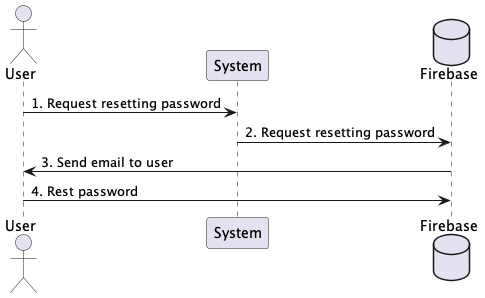

The diagram above was rendered by PlantUML. Its source (embedded in the PNG):
@startuml seqeunce05

actor "User" as U
participant "System" as S
database "Firebase" as F

U -> S: 1. Request resetting password
S -> F: 2. Request resetting password
F -> U: 3. Send email to user
U -> F: 4. Rest password

@enduml